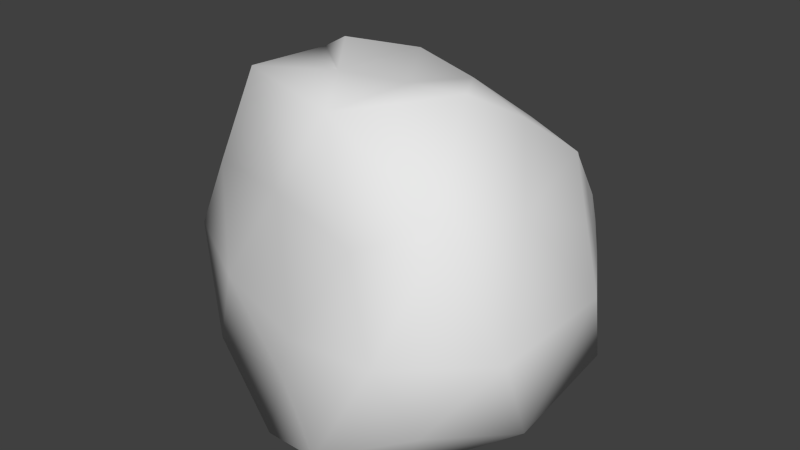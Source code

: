 # Source: bigRock.blend  (saved by Blender 2.68.0; exported with 4.5.12 LTS)
import bpy
from mathutils import Matrix  # noqa: F401  (used for matrix-valued properties, if any)

bpy.ops.wm.read_factory_settings(use_empty=True)
scene = bpy.context.scene
scene.name = 'Scene'

# ---- collections
col_collection_1 = bpy.data.collections.new('Collection 1'); scene.collection.children.link(col_collection_1)

# ---- world
world_world = bpy.data.worlds.new('World'); scene.world = world_world
world_world.color = (0.05088, 0.05088, 0.05088)
world_world.use_sun_shadow = False
world_world.sun_shadow_jitter_overblur = 0.0
world_world.cycles.sampling_method = 'MANUAL'
world_world.cycles.sample_map_resolution = 256

# ---- meshes
me_icosphere_003 = bpy.data.meshes.new('Icosphere.003')
me_icosphere_003.from_pydata([(0.037, 0.1632, -0.7409), (0.6592, -0.439, -0.3923), (-0.1184, -0.4071, -0.44), (-0.8353, 0.004553, -0.4188), (-0.1862, 0.9444, -0.4863), (0.8138, 0.6194, -0.4863), (0.3381, -0.4583, 0.3074), (-0.5898, -0.225, 0.3376), (-0.612, 0.4813, 0.3244), (0.2415, 0.904, 0.213), (0.7609, 0.05785, 0.396), (-0.05958, -0.06364, 0.8123), (0.4461, -0.2868, -0.7421), (0.2755, -0.6205, -0.5623), (-0.137, -0.4665, -0.7352), (0.4461, 0.3313, -0.7421), (0.8506, 0.0, -0.5257), (-0.5942, -0.3028, -0.5165), (-0.4944, 0.02169, -0.713), (-0.6803, 0.495, -0.5195), (-0.1402, 0.519, -0.7307), (0.353, 0.9027, -0.5648), (0.9511, 0.309, 0.0), (0.9511, -0.309, 0.0), (0.5415, -0.5733, -0.06223), (0.1264, -0.5643, -0.09747), (-0.4206, -0.3832, -0.09617), (-0.8484, -0.1425, -0.0746), (-0.8781, 0.193, -0.02347), (-0.4592, 0.8822, -0.04165), (0.06713, 1.022, -0.08468), (0.6201, 0.8768, -0.0629), (0.6691, -0.3358, 0.4475), (-0.1148, -0.3737, 0.3882), (-0.63, 0.1588, 0.3619), (-0.2183, 0.8756, 0.2892), (0.6985, 0.5059, 0.4898), (0.5154, 0.0007859, 0.832), (0.1775, -0.3832, 0.7926), (-0.407, -0.1894, 0.7883), (-0.4263, 0.2578, 0.7538), (0.134, 0.455, 0.6366), (0.04358, 0.9014, 0.3418), (0.2584, -0.009006, 0.818), (0.2514, 0.754, 0.466), (0.5289, 0.7471, 0.3651), (-0.202, 0.1387, 0.8703), (0.06791, 0.2929, 0.8413), (-0.1163, 0.4617, 0.7192), (-0.00724, 0.7603, 0.5273), (-0.3065, 0.5488, 0.5116), (0.3313, 0.2955, 0.7728), (0.607, 0.25, 0.6882), (0.4404, 0.5572, 0.5568), (-0.4752, 0.3718, 0.5327), (0.4786, 0.9046, 0.1492), (-0.4437, 0.6781, 0.3134), (0.435, 0.8302, 0.3373), (0.6708, 0.7087, 0.2182), (-0.2133, 0.7056, 0.4366), (0.6325, 0.6289, 0.4267), (-0.3726, 0.4161, 0.6989), (0.5637, 0.7812, 0.2909), (-0.366, 0.5399, 0.4965), (-0.5356, 0.6817, 0.1414), (-0.5279, 0.5797, 0.3189), (-0.3388, 0.8789, 0.1238), (-0.331, 0.7768, 0.3013), (-0.4333, 0.7293, 0.2213), (0.8248, 0.4074, 0.2449), (0.7856, 0.5929, -0.03145), (0.6454, 0.7927, 0.07763), (0.6846, 0.6073, 0.354), (0.7351, 0.6001, 0.1613), (0.1543, 0.9631, 0.06414), (0.36, 0.9043, 0.1811), (0.3436, 0.9495, -0.07379), (0.5493, 0.8907, 0.04316), (0.3518, 0.9269, 0.05365)], [], [(0, 12, 14), (1, 12, 16), (0, 14, 18), (0, 18, 20), (0, 20, 15), (1, 16, 23), (2, 13, 25), (3, 17, 27), (4, 19, 29), (5, 21, 31), (1, 23, 24), (2, 25, 26), (3, 27, 28), (4, 29, 30), (5, 31, 70, 22), (6, 32, 38), (7, 33, 39), (8, 34, 40, 54), (9, 42, 44), (10, 36, 52, 37), (14, 13, 2), (14, 12, 13), (12, 1, 13), (16, 15, 5), (16, 12, 15), (12, 0, 15), (18, 17, 3), (18, 14, 17), (14, 2, 17), (20, 19, 4), (20, 18, 19), (18, 3, 19), (15, 21, 5), (15, 20, 21), (20, 4, 21), (23, 22, 10), (23, 16, 22), (16, 5, 22), (25, 24, 6), (25, 13, 24), (13, 1, 24), (27, 26, 7), (27, 17, 26), (17, 2, 26), (29, 28, 8, 64), (29, 19, 28), (19, 3, 28), (78, 74, 9, 75), (31, 21, 30, 76), (21, 4, 30), (24, 32, 6), (24, 23, 32), (23, 10, 32), (26, 33, 7), (26, 25, 33), (25, 6, 33), (28, 34, 8), (28, 27, 34), (27, 7, 34), (30, 35, 42, 9, 74), (30, 29, 66, 35), (68, 65, 56, 67), (22, 69, 36, 10), (73, 71, 58, 72), (60, 62, 45), (38, 37, 43, 11), (38, 32, 37), (32, 10, 37), (39, 38, 11), (39, 33, 38), (33, 6, 38), (40, 39, 11, 46), (40, 34, 39), (34, 7, 39), (41, 48, 47), (41, 49, 48), (63, 54, 40, 61), (37, 51, 43), (37, 52, 51), (36, 60, 45, 53), (44, 49, 41), (44, 42, 49), (42, 35, 49), (47, 46, 11), (47, 48, 46), (48, 40, 46), (48, 50, 61, 40), (48, 49, 50), (49, 35, 59, 50), (43, 47, 11), (43, 51, 47), (51, 41, 47), (51, 53, 41), (51, 52, 53), (52, 36, 53), (53, 44, 41), (53, 45, 44), (45, 57, 9, 44), (58, 62, 60, 36, 72), (31, 77, 55, 62, 58, 71), (55, 75, 9, 57, 62), (35, 67, 56, 63, 59), (56, 65, 8, 54, 63), (63, 61, 50), (59, 63, 50), (62, 57, 45), (66, 68, 67, 35), (29, 64, 68, 66), (64, 8, 65, 68), (69, 73, 72, 36), (22, 70, 73, 69), (70, 31, 71, 73), (77, 78, 75, 55), (31, 76, 78, 77), (76, 30, 74, 78)])
me_icosphere_003.polygons.foreach_set('use_smooth', [True] * 115)
_uv = me_icosphere_003.uv_layers.new(name='UVMap')
_uv.uv.foreach_set('vector', [0.7856, 0.1883, 0.7826, 0.2361, 0.7507, 0.2214, 0.778, 0.2635, 0.7826, 0.2361, 0.814, 0.2601, 0.7856, 0.1883, 0.7507, 0.2214, 0.7383, 0.1831, 0.7856, 0.1883, 0.7383, 0.1831, 0.7902, 0.1399, 0.7856, 0.1883, 0.7902, 0.1399, 0.8293, 0.2052, 0.778, 0.2635, 0.814, 0.2601, 0.7853, 0.2955, 0.7374, 0.2332, 0.76, 0.2448, 0.7368, 0.2614, 0.7041, 0.1845, 0.7221, 0.2066, 0.6837, 0.2051, 0.8026, 0.01344, 0.7139, 0.1362, 0.6257, 0.01344, 0.8837, 0.2479, 0.9499, 0.1274, 0.9866, 0.3137, 0.778, 0.2635, 0.7853, 0.2955, 0.7584, 0.2774, 0.7374, 0.2332, 0.7368, 0.2614, 0.7066, 0.2349, 0.7041, 0.1845, 0.6837, 0.2051, 0.6646, 0.1771, 0.05379, 0.08318, 0.1989, 0.03674, 0.1474, 0.1866, 0.8837, 0.2479, 0.9866, 0.3137, 0.8961, 0.3237, 0.8419, 0.3194, 0.7328, 0.2949, 0.7519, 0.3203, 0.7015, 0.3225, 0.664, 0.2458, 0.6972, 0.28, 0.647, 0.2958, 0.5582, 0.1616, 0.6128, 0.2198, 0.5568, 0.3129, 0.5449, 0.2423, 0.05775, 0.6001, 0.07193, 0.5642, 0.1068, 0.5951, 0.7841, 0.3517, 0.8269, 0.439, 0.7541, 0.3971, 0.7262, 0.3667, 0.7507, 0.2214, 0.76, 0.2448, 0.7374, 0.2332, 0.7507, 0.2214, 0.7826, 0.2361, 0.76, 0.2448, 0.7826, 0.2361, 0.778, 0.2635, 0.76, 0.2448, 0.814, 0.2601, 0.8293, 0.2052, 0.8837, 0.2479, 0.814, 0.2601, 0.7826, 0.2361, 0.8293, 0.2052, 0.7826, 0.2361, 0.7856, 0.1883, 0.8293, 0.2052, 0.7383, 0.1831, 0.7221, 0.2066, 0.7041, 0.1845, 0.7383, 0.1831, 0.7507, 0.2214, 0.7221, 0.2066, 0.7507, 0.2214, 0.7374, 0.2332, 0.7221, 0.2066, 0.7902, 0.1399, 0.7139, 0.1362, 0.8026, 0.01344, 0.7902, 0.1399, 0.7383, 0.1831, 0.7139, 0.1362, 0.7383, 0.1831, 0.7041, 0.1845, 0.7139, 0.1362, 0.8293, 0.2052, 0.9499, 0.1274, 0.8837, 0.2479, 0.8293, 0.2052, 0.7902, 0.1399, 0.9499, 0.1274, 0.7902, 0.1399, 0.8026, 0.01344, 0.9499, 0.1274, 0.7853, 0.2955, 0.8419, 0.3194, 0.7841, 0.3517, 0.7853, 0.2955, 0.814, 0.2601, 0.8419, 0.3194, 0.814, 0.2601, 0.8837, 0.2479, 0.8419, 0.3194, 0.7368, 0.2614, 0.7584, 0.2774, 0.7328, 0.2949, 0.7368, 0.2614, 0.76, 0.2448, 0.7584, 0.2774, 0.76, 0.2448, 0.778, 0.2635, 0.7584, 0.2774, 0.6837, 0.2051, 0.7066, 0.2349, 0.664, 0.2458, 0.6837, 0.2051, 0.7221, 0.2066, 0.7066, 0.2349, 0.7221, 0.2066, 0.7374, 0.2332, 0.7066, 0.2349, 0.6257, 0.01344, 0.6646, 0.1771, 0.5582, 0.1616, 0.5907, 0.08694, 0.6257, 0.01344, 0.7139, 0.1362, 0.6646, 0.1771, 0.7139, 0.1362, 0.7041, 0.1845, 0.6646, 0.1771, 0.03438, 0.6232, 0.02892, 0.5898, 0.05775, 0.6001, 0.05606, 0.6206, 0.1009, 0.3458, -0.01327, 0.2267, 0.1474, 0.1866, 0.1242, 0.2662, -0.01327, 0.2267, 0.05379, 0.08318, 0.1474, 0.1866, 0.7584, 0.2774, 0.7519, 0.3203, 0.7328, 0.2949, 0.7584, 0.2774, 0.7853, 0.2955, 0.7519, 0.3203, 0.7853, 0.2955, 0.7841, 0.3517, 0.7519, 0.3203, 0.7066, 0.2349, 0.6972, 0.28, 0.664, 0.2458, 0.7066, 0.2349, 0.7368, 0.2614, 0.6972, 0.28, 0.7368, 0.2614, 0.7328, 0.2949, 0.6972, 0.28, 0.6646, 0.1771, 0.6128, 0.2198, 0.5582, 0.1616, 0.6646, 0.1771, 0.6837, 0.2051, 0.6128, 0.2198, 0.6837, 0.2051, 0.664, 0.2458, 0.6128, 0.2198, 8.371e-05, 0.5791, 0.05962, 0.5216, 0.07193, 0.5642, 0.05775, 0.6001, 0.02892, 0.5898, 8.371e-05, 0.5791, 8.372e-05, 0.4873, 0.03015, 0.504, 0.05962, 0.5216, 0.4269, 0.1467, 0.4817, 0.1657, 0.4449, 0.1712, 0.4023, 0.1779, 0.8419, 0.3194, 0.8421, 0.3656, 0.8269, 0.439, 0.7841, 0.3517, 0.892, 0.3684, 0.958, 0.3581, 0.9213, 0.3948, 0.8767, 0.4232, 0.2355, 0.4295, 0.204, 0.3766, 0.2291, 0.3817, 0.7015, 0.3225, 0.7262, 0.3667, 0.6965, 0.362, 0.662, 0.3363, 0.7015, 0.3225, 0.7519, 0.3203, 0.7262, 0.3667, 0.7519, 0.3203, 0.7841, 0.3517, 0.7262, 0.3667, 0.647, 0.2958, 0.7015, 0.3225, 0.662, 0.3363, 0.647, 0.2958, 0.6972, 0.28, 0.7015, 0.3225, 0.6972, 0.28, 0.7328, 0.2949, 0.7015, 0.3225, 0.5568, 0.3129, 0.647, 0.2958, 0.662, 0.3363, 0.6217, 0.3454, 0.5568, 0.3129, 0.6128, 0.2198, 0.647, 0.2958, 0.6128, 0.2198, 0.664, 0.2458, 0.647, 0.2958, 0.6526, 0.472, 0.579, 0.4272, 0.6488, 0.3999, 0.3919, 0.3798, 0.3573, 0.2844, 0.4518, 0.3336, 0.4885, 0.223, 0.5449, 0.2423, 0.5568, 0.3129, 0.5122, 0.2891, 0.7262, 0.3667, 0.7022, 0.4145, 0.6965, 0.362, 0.7262, 0.3667, 0.7541, 0.3971, 0.7022, 0.4145, 0.2488, 0.4712, 0.2355, 0.4295, 0.2291, 0.3817, 0.3033, 0.4155, 0.2985, 0.3331, 0.3573, 0.2844, 0.3919, 0.3798, 0.1068, 0.5951, 0.07193, 0.5642, 0.1086, 0.5503, 0.07193, 0.5642, 0.05962, 0.5216, 0.1086, 0.5503, 0.6488, 0.3999, 0.6217, 0.3454, 0.662, 0.3363, 0.6488, 0.3999, 0.579, 0.4272, 0.6217, 0.3454, 0.579, 0.4272, 0.5568, 0.3129, 0.6217, 0.3454, 0.4518, 0.3336, 0.4565, 0.2491, 0.5122, 0.2891, 0.5568, 0.3129, 0.4518, 0.3336, 0.3573, 0.2844, 0.4565, 0.2491, 0.1086, 0.5503, 0.05962, 0.5216, 0.09646, 0.5134, 0.1196, 0.4897, 0.6965, 0.362, 0.6488, 0.3999, 0.662, 0.3363, 0.6965, 0.362, 0.7022, 0.4145, 0.6488, 0.3999, 0.7022, 0.4145, 0.6526, 0.472, 0.6488, 0.3999, 0.7022, 0.4145, 0.7572, 0.4905, 0.6526, 0.472, 0.7022, 0.4145, 0.7541, 0.3971, 0.7572, 0.4905, 0.7541, 0.3971, 0.8269, 0.439, 0.7572, 0.4905, 0.3033, 0.4155, 0.2985, 0.3331, 0.3919, 0.3798, 0.3033, 0.4155, 0.2291, 0.3817, 0.2985, 0.3331, 0.1002, 0.6436, 0.08596, 0.628, 0.05775, 0.6001, 0.1068, 0.5951, 0.1744, 0.4077, 0.204, 0.3766, 0.2355, 0.4295, 0.2488, 0.4712, 0.2114, 0.4399, 0.1009, 0.3458, 0.1367, 0.3357, 0.1725, 0.3257, 0.204, 0.3766, 0.1744, 0.4077, 0.1377, 0.3767, 0.05462, 0.6413, 0.05606, 0.6206, 0.05775, 0.6001, 0.08596, 0.628, 0.08763, 0.6519, 0.3597, 0.1846, 0.4023, 0.1779, 0.4449, 0.1712, 0.469, 0.2364, 0.4021, 0.2333, 0.4804, 0.1499, 0.5193, 0.1558, 0.5582, 0.1616, 0.5449, 0.2423, 0.4885, 0.223, 0.469, 0.2364, 0.5122, 0.2891, 0.4565, 0.2491, 0.4021, 0.2333, 0.469, 0.2364, 0.4565, 0.2491, 0.08763, 0.6519, 0.08596, 0.628, 0.1002, 0.6436, 0.03015, 0.504, 0.05111, 0.4773, 0.06379, 0.4968, 0.05962, 0.5216, 0.384, 0.07029, 0.4512, 0.1154, 0.4269, 0.1467, 0.3721, 0.1278, 0.4512, 0.1154, 0.5185, 0.1603, 0.4817, 0.1657, 0.4269, 0.1467, 0.8421, 0.3656, 0.892, 0.3684, 0.8767, 0.4232, 0.8269, 0.439, 0.8419, 0.3194, 0.8961, 0.3237, 0.892, 0.3684, 0.8421, 0.3656, 0.8961, 0.3237, 0.9866, 0.3137, 0.958, 0.3581, 0.892, 0.3684, 0.03952, 0.6568, 0.03438, 0.6232, 0.05606, 0.6206, 0.05462, 0.6413, 0.1009, 0.3458, 0.1242, 0.2662, 0.1585, 0.2816, 0.1367, 0.3357, 0.01261, 0.6258, 8.371e-05, 0.5791, 0.02892, 0.5898, 0.03438, 0.6232])
me_icosphere_003.use_remesh_preserve_volume = False
me_icosphere_003.use_remesh_preserve_attributes = False
me_icosphere_003.use_mirror_vertex_groups = False
me_icosphere_003.update()

# ---- objects
ob_icosphere = bpy.data.objects.new('Icosphere', me_icosphere_003)

# ---- transforms, parenting, visibility, modifiers, constraints
ob_icosphere.location = (0.0, 0.0, 0.0)
ob_icosphere.lineart.crease_threshold = 0.0

# ---- collection membership
col_collection_1.objects.link(ob_icosphere)

# ---- scene / render settings (as saved in the file)
scene.frame_start = 1; scene.frame_end = 250; scene.frame_set(136)
scene.render.engine = 'BLENDER_EEVEE_NEXT'
scene.render.image_settings.color_mode = 'RGB'
scene.render.image_settings.compression = 90
scene.render.resolution_percentage = 50
scene.render.dither_intensity = 0.0
scene.cycles.use_denoising = False
scene.cycles.samples = 10
scene.cycles.sampling_pattern = 'TABULATED_SOBOL'
scene.cycles.light_sampling_threshold = 0.0
scene.cycles.use_adaptive_sampling = False
scene.cycles.use_light_tree = False
scene.cycles.blur_glossy = 0.0
scene.cycles.volume_bounces = 1
scene.cycles.pixel_filter_type = 'GAUSSIAN'
scene.cycles.sample_clamp_indirect = 0.0
scene.view_settings.view_transform = 'Standard'
bpy.context.view_layer.update()

# ---- added for rendering (the .blend has no active camera and no usable light): camera, sun
cam_auto = bpy.data.cameras.new('AutoCamera')
cam_auto.lens = 50.0
cam_auto.sensor_width = 36.0
cam_auto.clip_end = 1000.0
ob_auto_camera = bpy.data.objects.new('AutoCamera', cam_auto)
scene.collection.objects.link(ob_auto_camera)
ob_auto_camera.location = (2.75672, -3.06343, 2.24027)
ob_auto_camera.rotation_euler = (1.09748, -7.21219e-08, 0.694738)
scene.camera = ob_auto_camera
light_auto_sun = bpy.data.lights.new('AutoSun', 'SUN')
light_auto_sun.energy = 3.0
light_auto_sun.angle = 0.0523599
ob_auto_sun = bpy.data.objects.new('AutoSun', light_auto_sun)
scene.collection.objects.link(ob_auto_sun)
ob_auto_sun.rotation_euler = (0.872665, 0.174533, 0.523599)
bpy.context.view_layer.update()

